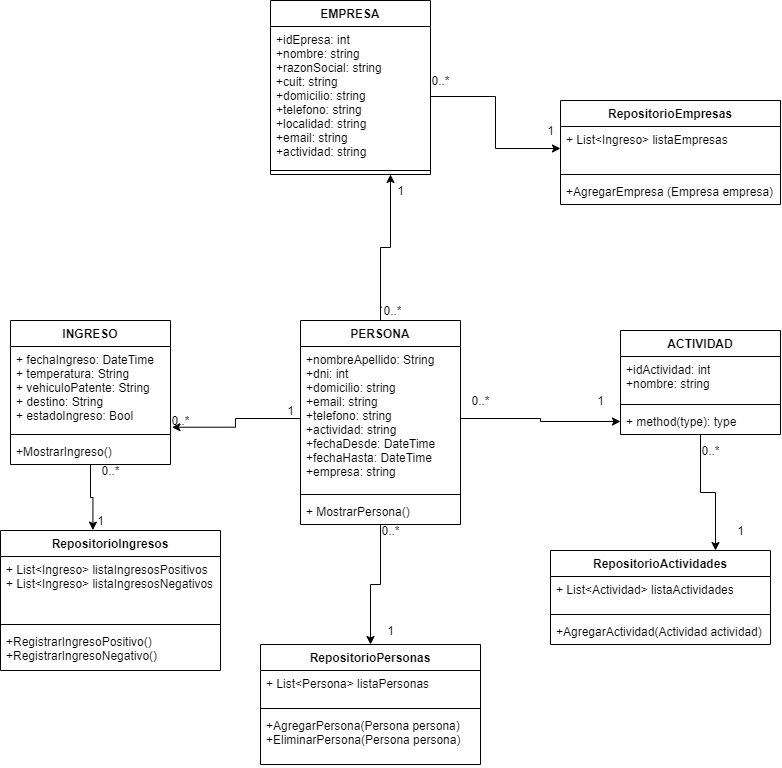

The diagram above was exported from draw.io. Its source (the exported page's mxGraphModel, read from the mxfile embedded in the PNG):
<mxGraphModel dx="1460" dy="1848" grid="1" gridSize="10" guides="1" tooltips="1" connect="1" arrows="1" fold="1" page="1" pageScale="1" pageWidth="827" pageHeight="1169" math="0" shadow="0">
  <root>
    <mxCell id="0" />
    <mxCell id="1" parent="0" />
    <mxCell id="Q2-ia3-DRBJjFzMscj_t-33" style="edgeStyle=orthogonalEdgeStyle;rounded=0;orthogonalLoop=1;jettySize=auto;html=1;entryX=0.42;entryY=-0.003;entryDx=0;entryDy=0;entryPerimeter=0;" edge="1" parent="1" source="g6liVS8_8yb93O1S4fpP-1" target="g6liVS8_8yb93O1S4fpP-9">
      <mxGeometry relative="1" as="geometry" />
    </mxCell>
    <mxCell id="g6liVS8_8yb93O1S4fpP-1" value="INGRESO" style="swimlane;fontStyle=1;align=center;verticalAlign=top;childLayout=stackLayout;horizontal=1;startSize=26;horizontalStack=0;resizeParent=1;resizeParentMax=0;resizeLast=0;collapsible=1;marginBottom=0;" parent="1" vertex="1">
      <mxGeometry x="10" y="10" width="160" height="144" as="geometry" />
    </mxCell>
    <mxCell id="g6liVS8_8yb93O1S4fpP-2" value="+ fechaIngreso: DateTime&#10;+ temperatura: String&#10;+ vehiculoPatente: String&#10;+ destino: String&#10;+ estadoIngreso: Bool " style="text;strokeColor=none;fillColor=none;align=left;verticalAlign=top;spacingLeft=4;spacingRight=4;overflow=hidden;rotatable=0;points=[[0,0.5],[1,0.5]];portConstraint=eastwest;" parent="g6liVS8_8yb93O1S4fpP-1" vertex="1">
      <mxGeometry y="26" width="160" height="84" as="geometry" />
    </mxCell>
    <mxCell id="g6liVS8_8yb93O1S4fpP-3" value="" style="line;strokeWidth=1;fillColor=none;align=left;verticalAlign=middle;spacingTop=-1;spacingLeft=3;spacingRight=3;rotatable=0;labelPosition=right;points=[];portConstraint=eastwest;" parent="g6liVS8_8yb93O1S4fpP-1" vertex="1">
      <mxGeometry y="110" width="160" height="8" as="geometry" />
    </mxCell>
    <mxCell id="g6liVS8_8yb93O1S4fpP-4" value="+MostrarIngreso()" style="text;strokeColor=none;fillColor=none;align=left;verticalAlign=top;spacingLeft=4;spacingRight=4;overflow=hidden;rotatable=0;points=[[0,0.5],[1,0.5]];portConstraint=eastwest;" parent="g6liVS8_8yb93O1S4fpP-1" vertex="1">
      <mxGeometry y="118" width="160" height="26" as="geometry" />
    </mxCell>
    <mxCell id="g6liVS8_8yb93O1S4fpP-9" value="RepositorioIngresos" style="swimlane;fontStyle=1;align=center;verticalAlign=top;childLayout=stackLayout;horizontal=1;startSize=26;horizontalStack=0;resizeParent=1;resizeParentMax=0;resizeLast=0;collapsible=1;marginBottom=0;" parent="1" vertex="1">
      <mxGeometry y="220" width="220" height="140" as="geometry" />
    </mxCell>
    <mxCell id="g6liVS8_8yb93O1S4fpP-10" value="+ List&lt;Ingreso&gt; listaIngresosPositivos&#10;+ List&lt;Ingreso&gt; listaIngresosNegativos" style="text;strokeColor=none;fillColor=none;align=left;verticalAlign=top;spacingLeft=4;spacingRight=4;overflow=hidden;rotatable=0;points=[[0,0.5],[1,0.5]];portConstraint=eastwest;" parent="g6liVS8_8yb93O1S4fpP-9" vertex="1">
      <mxGeometry y="26" width="220" height="64" as="geometry" />
    </mxCell>
    <mxCell id="g6liVS8_8yb93O1S4fpP-11" value="" style="line;strokeWidth=1;fillColor=none;align=left;verticalAlign=middle;spacingTop=-1;spacingLeft=3;spacingRight=3;rotatable=0;labelPosition=right;points=[];portConstraint=eastwest;" parent="g6liVS8_8yb93O1S4fpP-9" vertex="1">
      <mxGeometry y="90" width="220" height="8" as="geometry" />
    </mxCell>
    <mxCell id="g6liVS8_8yb93O1S4fpP-12" value="+RegistrarIngresoPositivo()&#10;+RegistrarIngresoNegativo()" style="text;strokeColor=none;fillColor=none;align=left;verticalAlign=top;spacingLeft=4;spacingRight=4;overflow=hidden;rotatable=0;points=[[0,0.5],[1,0.5]];portConstraint=eastwest;" parent="g6liVS8_8yb93O1S4fpP-9" vertex="1">
      <mxGeometry y="98" width="220" height="42" as="geometry" />
    </mxCell>
    <mxCell id="Q2-ia3-DRBJjFzMscj_t-29" style="edgeStyle=orthogonalEdgeStyle;rounded=0;orthogonalLoop=1;jettySize=auto;html=1;entryX=0.75;entryY=1;entryDx=0;entryDy=0;" edge="1" parent="1" source="Q2-ia3-DRBJjFzMscj_t-1" target="Q2-ia3-DRBJjFzMscj_t-5">
      <mxGeometry relative="1" as="geometry" />
    </mxCell>
    <mxCell id="Q2-ia3-DRBJjFzMscj_t-34" style="edgeStyle=orthogonalEdgeStyle;rounded=0;orthogonalLoop=1;jettySize=auto;html=1;" edge="1" parent="1" source="Q2-ia3-DRBJjFzMscj_t-1" target="Q2-ia3-DRBJjFzMscj_t-25">
      <mxGeometry relative="1" as="geometry" />
    </mxCell>
    <mxCell id="Q2-ia3-DRBJjFzMscj_t-1" value="PERSONA" style="swimlane;fontStyle=1;align=center;verticalAlign=top;childLayout=stackLayout;horizontal=1;startSize=26;horizontalStack=0;resizeParent=1;resizeParentMax=0;resizeLast=0;collapsible=1;marginBottom=0;" vertex="1" parent="1">
      <mxGeometry x="300" y="10" width="160" height="204" as="geometry" />
    </mxCell>
    <mxCell id="Q2-ia3-DRBJjFzMscj_t-2" value="+nombreApellido: String&#10;+dni: int&#10;+domicilio: string&#10;+email: string&#10;+telefono: string&#10;+actividad: string&#10;+fechaDesde: DateTime&#10;+fechaHasta: DateTime&#10;+empresa: string" style="text;strokeColor=none;fillColor=none;align=left;verticalAlign=top;spacingLeft=4;spacingRight=4;overflow=hidden;rotatable=0;points=[[0,0.5],[1,0.5]];portConstraint=eastwest;" vertex="1" parent="Q2-ia3-DRBJjFzMscj_t-1">
      <mxGeometry y="26" width="160" height="144" as="geometry" />
    </mxCell>
    <mxCell id="Q2-ia3-DRBJjFzMscj_t-3" value="" style="line;strokeWidth=1;fillColor=none;align=left;verticalAlign=middle;spacingTop=-1;spacingLeft=3;spacingRight=3;rotatable=0;labelPosition=right;points=[];portConstraint=eastwest;" vertex="1" parent="Q2-ia3-DRBJjFzMscj_t-1">
      <mxGeometry y="170" width="160" height="8" as="geometry" />
    </mxCell>
    <mxCell id="Q2-ia3-DRBJjFzMscj_t-4" value="+ MostrarPersona()" style="text;strokeColor=none;fillColor=none;align=left;verticalAlign=top;spacingLeft=4;spacingRight=4;overflow=hidden;rotatable=0;points=[[0,0.5],[1,0.5]];portConstraint=eastwest;" vertex="1" parent="Q2-ia3-DRBJjFzMscj_t-1">
      <mxGeometry y="178" width="160" height="26" as="geometry" />
    </mxCell>
    <mxCell id="Q2-ia3-DRBJjFzMscj_t-5" value="EMPRESA" style="swimlane;fontStyle=1;align=center;verticalAlign=top;childLayout=stackLayout;horizontal=1;startSize=26;horizontalStack=0;resizeParent=1;resizeParentMax=0;resizeLast=0;collapsible=1;marginBottom=0;" vertex="1" parent="1">
      <mxGeometry x="270" y="-310" width="160" height="174" as="geometry" />
    </mxCell>
    <mxCell id="Q2-ia3-DRBJjFzMscj_t-6" value="+idEpresa: int&#10;+nombre: string&#10;+razonSocial: string&#10;+cuit: string&#10;+domicilio: string&#10;+telefono: string&#10;+localidad: string&#10;+email: string&#10;+actividad: string " style="text;strokeColor=none;fillColor=none;align=left;verticalAlign=top;spacingLeft=4;spacingRight=4;overflow=hidden;rotatable=0;points=[[0,0.5],[1,0.5]];portConstraint=eastwest;" vertex="1" parent="Q2-ia3-DRBJjFzMscj_t-5">
      <mxGeometry y="26" width="160" height="140" as="geometry" />
    </mxCell>
    <mxCell id="Q2-ia3-DRBJjFzMscj_t-7" value="" style="line;strokeWidth=1;fillColor=none;align=left;verticalAlign=middle;spacingTop=-1;spacingLeft=3;spacingRight=3;rotatable=0;labelPosition=right;points=[];portConstraint=eastwest;" vertex="1" parent="Q2-ia3-DRBJjFzMscj_t-5">
      <mxGeometry y="166" width="160" height="8" as="geometry" />
    </mxCell>
    <mxCell id="Q2-ia3-DRBJjFzMscj_t-13" value="RepositorioActividades" style="swimlane;fontStyle=1;align=center;verticalAlign=top;childLayout=stackLayout;horizontal=1;startSize=26;horizontalStack=0;resizeParent=1;resizeParentMax=0;resizeLast=0;collapsible=1;marginBottom=0;" vertex="1" parent="1">
      <mxGeometry x="550" y="240" width="220" height="94" as="geometry" />
    </mxCell>
    <mxCell id="Q2-ia3-DRBJjFzMscj_t-14" value="+ List&lt;Actividad&gt; listaActividades" style="text;strokeColor=none;fillColor=none;align=left;verticalAlign=top;spacingLeft=4;spacingRight=4;overflow=hidden;rotatable=0;points=[[0,0.5],[1,0.5]];portConstraint=eastwest;" vertex="1" parent="Q2-ia3-DRBJjFzMscj_t-13">
      <mxGeometry y="26" width="220" height="34" as="geometry" />
    </mxCell>
    <mxCell id="Q2-ia3-DRBJjFzMscj_t-15" value="" style="line;strokeWidth=1;fillColor=none;align=left;verticalAlign=middle;spacingTop=-1;spacingLeft=3;spacingRight=3;rotatable=0;labelPosition=right;points=[];portConstraint=eastwest;" vertex="1" parent="Q2-ia3-DRBJjFzMscj_t-13">
      <mxGeometry y="60" width="220" height="8" as="geometry" />
    </mxCell>
    <mxCell id="Q2-ia3-DRBJjFzMscj_t-16" value="+AgregarActividad(Actividad actividad)" style="text;strokeColor=none;fillColor=none;align=left;verticalAlign=top;spacingLeft=4;spacingRight=4;overflow=hidden;rotatable=0;points=[[0,0.5],[1,0.5]];portConstraint=eastwest;" vertex="1" parent="Q2-ia3-DRBJjFzMscj_t-13">
      <mxGeometry y="68" width="220" height="26" as="geometry" />
    </mxCell>
    <mxCell id="Q2-ia3-DRBJjFzMscj_t-17" value="RepositorioEmpresas" style="swimlane;fontStyle=1;align=center;verticalAlign=top;childLayout=stackLayout;horizontal=1;startSize=26;horizontalStack=0;resizeParent=1;resizeParentMax=0;resizeLast=0;collapsible=1;marginBottom=0;" vertex="1" parent="1">
      <mxGeometry x="560" y="-210" width="220" height="104" as="geometry" />
    </mxCell>
    <mxCell id="Q2-ia3-DRBJjFzMscj_t-18" value="+ List&lt;Ingreso&gt; listaEmpresas" style="text;strokeColor=none;fillColor=none;align=left;verticalAlign=top;spacingLeft=4;spacingRight=4;overflow=hidden;rotatable=0;points=[[0,0.5],[1,0.5]];portConstraint=eastwest;" vertex="1" parent="Q2-ia3-DRBJjFzMscj_t-17">
      <mxGeometry y="26" width="220" height="44" as="geometry" />
    </mxCell>
    <mxCell id="Q2-ia3-DRBJjFzMscj_t-19" value="" style="line;strokeWidth=1;fillColor=none;align=left;verticalAlign=middle;spacingTop=-1;spacingLeft=3;spacingRight=3;rotatable=0;labelPosition=right;points=[];portConstraint=eastwest;" vertex="1" parent="Q2-ia3-DRBJjFzMscj_t-17">
      <mxGeometry y="70" width="220" height="8" as="geometry" />
    </mxCell>
    <mxCell id="Q2-ia3-DRBJjFzMscj_t-20" value="+AgregarEmpresa (Empresa empresa)" style="text;strokeColor=none;fillColor=none;align=left;verticalAlign=top;spacingLeft=4;spacingRight=4;overflow=hidden;rotatable=0;points=[[0,0.5],[1,0.5]];portConstraint=eastwest;" vertex="1" parent="Q2-ia3-DRBJjFzMscj_t-17">
      <mxGeometry y="78" width="220" height="26" as="geometry" />
    </mxCell>
    <mxCell id="Q2-ia3-DRBJjFzMscj_t-35" style="edgeStyle=orthogonalEdgeStyle;rounded=0;orthogonalLoop=1;jettySize=auto;html=1;entryX=0.75;entryY=0;entryDx=0;entryDy=0;" edge="1" parent="1" source="Q2-ia3-DRBJjFzMscj_t-21" target="Q2-ia3-DRBJjFzMscj_t-13">
      <mxGeometry relative="1" as="geometry" />
    </mxCell>
    <mxCell id="Q2-ia3-DRBJjFzMscj_t-21" value="ACTIVIDAD" style="swimlane;fontStyle=1;align=center;verticalAlign=top;childLayout=stackLayout;horizontal=1;startSize=26;horizontalStack=0;resizeParent=1;resizeParentMax=0;resizeLast=0;collapsible=1;marginBottom=0;" vertex="1" parent="1">
      <mxGeometry x="620" y="20" width="160" height="104" as="geometry" />
    </mxCell>
    <mxCell id="Q2-ia3-DRBJjFzMscj_t-22" value="+idActividad: int&#10;+nombre: string" style="text;strokeColor=none;fillColor=none;align=left;verticalAlign=top;spacingLeft=4;spacingRight=4;overflow=hidden;rotatable=0;points=[[0,0.5],[1,0.5]];portConstraint=eastwest;" vertex="1" parent="Q2-ia3-DRBJjFzMscj_t-21">
      <mxGeometry y="26" width="160" height="44" as="geometry" />
    </mxCell>
    <mxCell id="Q2-ia3-DRBJjFzMscj_t-23" value="" style="line;strokeWidth=1;fillColor=none;align=left;verticalAlign=middle;spacingTop=-1;spacingLeft=3;spacingRight=3;rotatable=0;labelPosition=right;points=[];portConstraint=eastwest;" vertex="1" parent="Q2-ia3-DRBJjFzMscj_t-21">
      <mxGeometry y="70" width="160" height="8" as="geometry" />
    </mxCell>
    <mxCell id="Q2-ia3-DRBJjFzMscj_t-24" value="+ method(type): type" style="text;strokeColor=none;fillColor=none;align=left;verticalAlign=top;spacingLeft=4;spacingRight=4;overflow=hidden;rotatable=0;points=[[0,0.5],[1,0.5]];portConstraint=eastwest;" vertex="1" parent="Q2-ia3-DRBJjFzMscj_t-21">
      <mxGeometry y="78" width="160" height="26" as="geometry" />
    </mxCell>
    <mxCell id="Q2-ia3-DRBJjFzMscj_t-25" value="RepositorioPersonas" style="swimlane;fontStyle=1;align=center;verticalAlign=top;childLayout=stackLayout;horizontal=1;startSize=26;horizontalStack=0;resizeParent=1;resizeParentMax=0;resizeLast=0;collapsible=1;marginBottom=0;" vertex="1" parent="1">
      <mxGeometry x="260" y="334" width="220" height="120" as="geometry" />
    </mxCell>
    <mxCell id="Q2-ia3-DRBJjFzMscj_t-26" value="+ List&lt;Persona&gt; listaPersonas" style="text;strokeColor=none;fillColor=none;align=left;verticalAlign=top;spacingLeft=4;spacingRight=4;overflow=hidden;rotatable=0;points=[[0,0.5],[1,0.5]];portConstraint=eastwest;" vertex="1" parent="Q2-ia3-DRBJjFzMscj_t-25">
      <mxGeometry y="26" width="220" height="34" as="geometry" />
    </mxCell>
    <mxCell id="Q2-ia3-DRBJjFzMscj_t-27" value="" style="line;strokeWidth=1;fillColor=none;align=left;verticalAlign=middle;spacingTop=-1;spacingLeft=3;spacingRight=3;rotatable=0;labelPosition=right;points=[];portConstraint=eastwest;" vertex="1" parent="Q2-ia3-DRBJjFzMscj_t-25">
      <mxGeometry y="60" width="220" height="8" as="geometry" />
    </mxCell>
    <mxCell id="Q2-ia3-DRBJjFzMscj_t-28" value="+AgregarPersona(Persona persona)&#10;+EliminarPersona(Persona persona)" style="text;strokeColor=none;fillColor=none;align=left;verticalAlign=top;spacingLeft=4;spacingRight=4;overflow=hidden;rotatable=0;points=[[0,0.5],[1,0.5]];portConstraint=eastwest;" vertex="1" parent="Q2-ia3-DRBJjFzMscj_t-25">
      <mxGeometry y="68" width="220" height="52" as="geometry" />
    </mxCell>
    <mxCell id="Q2-ia3-DRBJjFzMscj_t-30" style="edgeStyle=orthogonalEdgeStyle;rounded=0;orthogonalLoop=1;jettySize=auto;html=1;entryX=0;entryY=0.5;entryDx=0;entryDy=0;" edge="1" parent="1" source="Q2-ia3-DRBJjFzMscj_t-2" target="Q2-ia3-DRBJjFzMscj_t-24">
      <mxGeometry relative="1" as="geometry" />
    </mxCell>
    <mxCell id="Q2-ia3-DRBJjFzMscj_t-31" style="edgeStyle=orthogonalEdgeStyle;rounded=0;orthogonalLoop=1;jettySize=auto;html=1;entryX=1.009;entryY=0.961;entryDx=0;entryDy=0;entryPerimeter=0;" edge="1" parent="1" source="Q2-ia3-DRBJjFzMscj_t-2" target="g6liVS8_8yb93O1S4fpP-2">
      <mxGeometry relative="1" as="geometry" />
    </mxCell>
    <mxCell id="Q2-ia3-DRBJjFzMscj_t-32" style="edgeStyle=orthogonalEdgeStyle;rounded=0;orthogonalLoop=1;jettySize=auto;html=1;entryX=0;entryY=0.5;entryDx=0;entryDy=0;" edge="1" parent="1" source="Q2-ia3-DRBJjFzMscj_t-6" target="Q2-ia3-DRBJjFzMscj_t-18">
      <mxGeometry relative="1" as="geometry" />
    </mxCell>
    <mxCell id="Q2-ia3-DRBJjFzMscj_t-36" value="`0..*" style="text;html=1;align=center;verticalAlign=middle;resizable=0;points=[];autosize=1;strokeColor=none;fillColor=none;" vertex="1" parent="1">
      <mxGeometry x="370" y="-10" width="40" height="20" as="geometry" />
    </mxCell>
    <mxCell id="Q2-ia3-DRBJjFzMscj_t-37" value="1" style="text;html=1;align=center;verticalAlign=middle;resizable=0;points=[];autosize=1;strokeColor=none;fillColor=none;" vertex="1" parent="1">
      <mxGeometry x="390" y="-130" width="20" height="20" as="geometry" />
    </mxCell>
    <mxCell id="Q2-ia3-DRBJjFzMscj_t-38" value="0..*" style="text;html=1;align=center;verticalAlign=middle;resizable=0;points=[];autosize=1;strokeColor=none;fillColor=none;" vertex="1" parent="1">
      <mxGeometry x="425" y="-240" width="30" height="20" as="geometry" />
    </mxCell>
    <mxCell id="Q2-ia3-DRBJjFzMscj_t-39" value="1" style="text;html=1;align=center;verticalAlign=middle;resizable=0;points=[];autosize=1;strokeColor=none;fillColor=none;" vertex="1" parent="1">
      <mxGeometry x="540" y="-190" width="20" height="20" as="geometry" />
    </mxCell>
    <mxCell id="Q2-ia3-DRBJjFzMscj_t-40" value="0..*" style="text;html=1;align=center;verticalAlign=middle;resizable=0;points=[];autosize=1;strokeColor=none;fillColor=none;" vertex="1" parent="1">
      <mxGeometry x="465" y="80" width="30" height="20" as="geometry" />
    </mxCell>
    <mxCell id="Q2-ia3-DRBJjFzMscj_t-41" value="1" style="text;html=1;align=center;verticalAlign=middle;resizable=0;points=[];autosize=1;strokeColor=none;fillColor=none;" vertex="1" parent="1">
      <mxGeometry x="590" y="80" width="20" height="20" as="geometry" />
    </mxCell>
    <mxCell id="Q2-ia3-DRBJjFzMscj_t-42" value="0..*" style="text;html=1;align=center;verticalAlign=middle;resizable=0;points=[];autosize=1;strokeColor=none;fillColor=none;" vertex="1" parent="1">
      <mxGeometry x="695" y="130" width="30" height="20" as="geometry" />
    </mxCell>
    <mxCell id="Q2-ia3-DRBJjFzMscj_t-43" value="1" style="text;html=1;align=center;verticalAlign=middle;resizable=0;points=[];autosize=1;strokeColor=none;fillColor=none;" vertex="1" parent="1">
      <mxGeometry x="730" y="210" width="20" height="20" as="geometry" />
    </mxCell>
    <mxCell id="Q2-ia3-DRBJjFzMscj_t-44" value="0..*" style="text;html=1;align=center;verticalAlign=middle;resizable=0;points=[];autosize=1;strokeColor=none;fillColor=none;" vertex="1" parent="1">
      <mxGeometry x="375" y="210" width="30" height="20" as="geometry" />
    </mxCell>
    <mxCell id="Q2-ia3-DRBJjFzMscj_t-47" value="1" style="text;html=1;align=center;verticalAlign=middle;resizable=0;points=[];autosize=1;strokeColor=none;fillColor=none;" vertex="1" parent="1">
      <mxGeometry x="380" y="310" width="20" height="20" as="geometry" />
    </mxCell>
    <mxCell id="Q2-ia3-DRBJjFzMscj_t-48" value="1" style="text;html=1;align=center;verticalAlign=middle;resizable=0;points=[];autosize=1;strokeColor=none;fillColor=none;" vertex="1" parent="1">
      <mxGeometry x="280" y="90" width="20" height="20" as="geometry" />
    </mxCell>
    <mxCell id="Q2-ia3-DRBJjFzMscj_t-51" value="0..*" style="text;html=1;align=center;verticalAlign=middle;resizable=0;points=[];autosize=1;strokeColor=none;fillColor=none;" vertex="1" parent="1">
      <mxGeometry x="165" y="100" width="30" height="20" as="geometry" />
    </mxCell>
    <mxCell id="Q2-ia3-DRBJjFzMscj_t-52" value="0..*" style="text;html=1;align=center;verticalAlign=middle;resizable=0;points=[];autosize=1;strokeColor=none;fillColor=none;" vertex="1" parent="1">
      <mxGeometry x="95" y="150" width="30" height="20" as="geometry" />
    </mxCell>
    <mxCell id="Q2-ia3-DRBJjFzMscj_t-53" value="1" style="text;html=1;align=center;verticalAlign=middle;resizable=0;points=[];autosize=1;strokeColor=none;fillColor=none;" vertex="1" parent="1">
      <mxGeometry x="90" y="200" width="20" height="20" as="geometry" />
    </mxCell>
  </root>
</mxGraphModel>